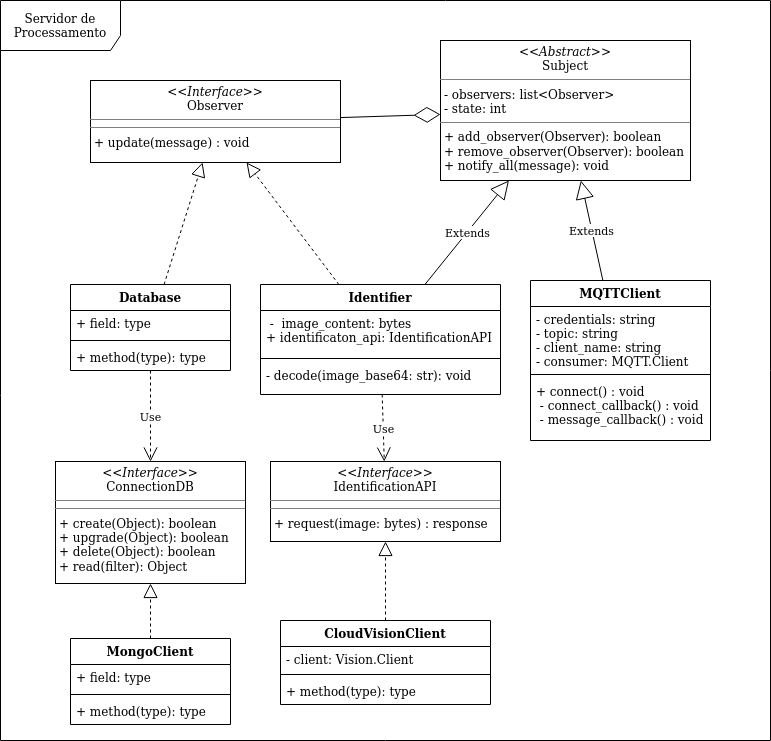

The diagram above was exported from draw.io. Its source (the exported page's mxGraphModel, read from the mxfile embedded in the PNG):
<mxGraphModel dx="1689" dy="1572" grid="1" gridSize="10" guides="1" tooltips="1" connect="1" arrows="1" fold="1" page="1" pageScale="1" pageWidth="827" pageHeight="1169" math="0" shadow="0">
  <root>
    <mxCell id="0" />
    <mxCell id="1" parent="0" />
    <mxCell id="MiKenjIz3lwZxDKofQNO-1" value="Servidor de Processamento" style="shape=umlFrame;whiteSpace=wrap;html=1;width=120;height=50;" parent="1" vertex="1">
      <mxGeometry x="-10" y="-10" width="770" height="740" as="geometry" />
    </mxCell>
    <mxCell id="x5SQNKbmvRbeTutP6gv5-1" value="MQTTClient" style="swimlane;fontStyle=1;align=center;verticalAlign=top;childLayout=stackLayout;horizontal=1;startSize=26;horizontalStack=0;resizeParent=1;resizeParentMax=0;resizeLast=0;collapsible=1;marginBottom=0;" parent="1" vertex="1">
      <mxGeometry x="520" y="270" width="180" height="160" as="geometry" />
    </mxCell>
    <mxCell id="x5SQNKbmvRbeTutP6gv5-2" value="- credentials: string&#10;- topic: string&#10;- client_name: string&#10;- consumer: MQTT.Client&#10;&#10;" style="text;strokeColor=none;fillColor=none;align=left;verticalAlign=top;spacingLeft=4;spacingRight=4;overflow=hidden;rotatable=0;points=[[0,0.5],[1,0.5]];portConstraint=eastwest;" parent="x5SQNKbmvRbeTutP6gv5-1" vertex="1">
      <mxGeometry y="26" width="180" height="64" as="geometry" />
    </mxCell>
    <mxCell id="x5SQNKbmvRbeTutP6gv5-3" value="" style="line;strokeWidth=1;fillColor=none;align=left;verticalAlign=middle;spacingTop=-1;spacingLeft=3;spacingRight=3;rotatable=0;labelPosition=right;points=[];portConstraint=eastwest;" parent="x5SQNKbmvRbeTutP6gv5-1" vertex="1">
      <mxGeometry y="90" width="180" height="8" as="geometry" />
    </mxCell>
    <mxCell id="x5SQNKbmvRbeTutP6gv5-4" value="+ connect() : void&#10; - connect_callback() : void&#10; - message_callback() : void      &#10;" style="text;strokeColor=none;fillColor=none;align=left;verticalAlign=top;spacingLeft=4;spacingRight=4;overflow=hidden;rotatable=0;points=[[0,0.5],[1,0.5]];portConstraint=eastwest;" parent="x5SQNKbmvRbeTutP6gv5-1" vertex="1">
      <mxGeometry y="98" width="180" height="62" as="geometry" />
    </mxCell>
    <mxCell id="x5SQNKbmvRbeTutP6gv5-47" value="&lt;p style=&quot;margin: 0px ; margin-top: 4px ; text-align: center&quot;&gt;&lt;i&gt;&amp;lt;&amp;lt;Abstract&amp;gt;&amp;gt;&lt;/i&gt;&lt;br&gt;Subject&lt;/p&gt;&lt;hr size=&quot;1&quot;&gt;&lt;p style=&quot;margin: 0px ; margin-left: 4px&quot;&gt;- observers: list&amp;lt;Observer&amp;gt;&lt;/p&gt;&lt;p style=&quot;margin: 0px ; margin-left: 4px&quot;&gt;- state: int&lt;br&gt;&lt;/p&gt;&lt;hr size=&quot;1&quot;&gt;&lt;p style=&quot;margin: 0px ; margin-left: 4px&quot;&gt;+ add_observer(Observer): boolean&lt;/p&gt;&lt;p style=&quot;margin: 0px ; margin-left: 4px&quot;&gt;+ remove_observer(Observer): boolean&lt;/p&gt;&lt;p style=&quot;margin: 0px ; margin-left: 4px&quot;&gt;+ notify_all(message): void&lt;br&gt;&lt;/p&gt;" style="verticalAlign=top;align=left;overflow=fill;fontSize=12;fontFamily=Helvetica;html=1;" parent="1" vertex="1">
      <mxGeometry x="430" y="30" width="250" height="140" as="geometry" />
    </mxCell>
    <mxCell id="UEKAvcQkhPpb3T4OpDPU-2" value="&lt;p style=&quot;margin: 0px ; margin-top: 4px ; text-align: center&quot;&gt;&lt;i&gt;&amp;lt;&amp;lt;Interface&amp;gt;&amp;gt;&lt;/i&gt;&lt;br&gt;Observer&lt;/p&gt;&lt;hr size=&quot;1&quot;&gt;&lt;hr size=&quot;1&quot;&gt;&lt;p style=&quot;margin: 0px ; margin-left: 4px&quot;&gt;+ update(message) : void&lt;br&gt;&lt;/p&gt;" style="verticalAlign=top;align=left;overflow=fill;fontSize=12;fontFamily=Helvetica;html=1;" parent="1" vertex="1">
      <mxGeometry x="80" y="70" width="250" height="82" as="geometry" />
    </mxCell>
    <mxCell id="UEKAvcQkhPpb3T4OpDPU-4" value="Identifier" style="swimlane;fontStyle=1;align=center;verticalAlign=top;childLayout=stackLayout;horizontal=1;startSize=26;horizontalStack=0;resizeParent=1;resizeParentMax=0;resizeLast=0;collapsible=1;marginBottom=0;" parent="1" vertex="1">
      <mxGeometry x="250" y="274" width="240" height="110" as="geometry" />
    </mxCell>
    <mxCell id="UEKAvcQkhPpb3T4OpDPU-5" value=" -  image_content: bytes&#10;+ identificaton_api: IdentificationAPI&#10;" style="text;strokeColor=none;fillColor=none;align=left;verticalAlign=top;spacingLeft=4;spacingRight=4;overflow=hidden;rotatable=0;points=[[0,0.5],[1,0.5]];portConstraint=eastwest;" parent="UEKAvcQkhPpb3T4OpDPU-4" vertex="1">
      <mxGeometry y="26" width="240" height="44" as="geometry" />
    </mxCell>
    <mxCell id="UEKAvcQkhPpb3T4OpDPU-6" value="" style="line;strokeWidth=1;fillColor=none;align=left;verticalAlign=middle;spacingTop=-1;spacingLeft=3;spacingRight=3;rotatable=0;labelPosition=right;points=[];portConstraint=eastwest;" parent="UEKAvcQkhPpb3T4OpDPU-4" vertex="1">
      <mxGeometry y="70" width="240" height="8" as="geometry" />
    </mxCell>
    <mxCell id="UEKAvcQkhPpb3T4OpDPU-7" value="- decode(image_base64: str): void" style="text;strokeColor=none;fillColor=none;align=left;verticalAlign=top;spacingLeft=4;spacingRight=4;overflow=hidden;rotatable=0;points=[[0,0.5],[1,0.5]];portConstraint=eastwest;" parent="UEKAvcQkhPpb3T4OpDPU-4" vertex="1">
      <mxGeometry y="78" width="240" height="32" as="geometry" />
    </mxCell>
    <mxCell id="UEKAvcQkhPpb3T4OpDPU-11" value="" style="endArrow=diamondThin;endFill=0;endSize=24;html=1;" parent="1" source="UEKAvcQkhPpb3T4OpDPU-2" target="x5SQNKbmvRbeTutP6gv5-47" edge="1">
      <mxGeometry width="160" relative="1" as="geometry">
        <mxPoint x="330" y="240" as="sourcePoint" />
        <mxPoint x="490" y="240" as="targetPoint" />
      </mxGeometry>
    </mxCell>
    <mxCell id="UEKAvcQkhPpb3T4OpDPU-15" value="Database" style="swimlane;fontStyle=1;align=center;verticalAlign=top;childLayout=stackLayout;horizontal=1;startSize=26;horizontalStack=0;resizeParent=1;resizeParentMax=0;resizeLast=0;collapsible=1;marginBottom=0;" parent="1" vertex="1">
      <mxGeometry x="60" y="274" width="160" height="86" as="geometry" />
    </mxCell>
    <mxCell id="UEKAvcQkhPpb3T4OpDPU-16" value="+ field: type" style="text;strokeColor=none;fillColor=none;align=left;verticalAlign=top;spacingLeft=4;spacingRight=4;overflow=hidden;rotatable=0;points=[[0,0.5],[1,0.5]];portConstraint=eastwest;" parent="UEKAvcQkhPpb3T4OpDPU-15" vertex="1">
      <mxGeometry y="26" width="160" height="26" as="geometry" />
    </mxCell>
    <mxCell id="UEKAvcQkhPpb3T4OpDPU-17" value="" style="line;strokeWidth=1;fillColor=none;align=left;verticalAlign=middle;spacingTop=-1;spacingLeft=3;spacingRight=3;rotatable=0;labelPosition=right;points=[];portConstraint=eastwest;" parent="UEKAvcQkhPpb3T4OpDPU-15" vertex="1">
      <mxGeometry y="52" width="160" height="8" as="geometry" />
    </mxCell>
    <mxCell id="UEKAvcQkhPpb3T4OpDPU-18" value="+ method(type): type" style="text;strokeColor=none;fillColor=none;align=left;verticalAlign=top;spacingLeft=4;spacingRight=4;overflow=hidden;rotatable=0;points=[[0,0.5],[1,0.5]];portConstraint=eastwest;" parent="UEKAvcQkhPpb3T4OpDPU-15" vertex="1">
      <mxGeometry y="60" width="160" height="26" as="geometry" />
    </mxCell>
    <mxCell id="UEKAvcQkhPpb3T4OpDPU-19" value="" style="endArrow=block;dashed=1;endFill=0;endSize=12;html=1;" parent="1" source="UEKAvcQkhPpb3T4OpDPU-15" target="UEKAvcQkhPpb3T4OpDPU-2" edge="1">
      <mxGeometry width="160" relative="1" as="geometry">
        <mxPoint x="330" y="380" as="sourcePoint" />
        <mxPoint x="110" y="340" as="targetPoint" />
      </mxGeometry>
    </mxCell>
    <mxCell id="UEKAvcQkhPpb3T4OpDPU-20" value="" style="endArrow=block;dashed=1;endFill=0;endSize=12;html=1;" parent="1" source="UEKAvcQkhPpb3T4OpDPU-4" target="UEKAvcQkhPpb3T4OpDPU-2" edge="1">
      <mxGeometry width="160" relative="1" as="geometry">
        <mxPoint x="330" y="380" as="sourcePoint" />
        <mxPoint x="330" y="310" as="targetPoint" />
      </mxGeometry>
    </mxCell>
    <mxCell id="UEKAvcQkhPpb3T4OpDPU-21" value="Extends" style="endArrow=block;endSize=16;endFill=0;html=1;" parent="1" source="x5SQNKbmvRbeTutP6gv5-1" target="x5SQNKbmvRbeTutP6gv5-47" edge="1">
      <mxGeometry width="160" relative="1" as="geometry">
        <mxPoint x="558.9071038251366" y="230" as="sourcePoint" />
        <mxPoint x="490" y="210" as="targetPoint" />
      </mxGeometry>
    </mxCell>
    <mxCell id="x2XuVLapYtxWSalevFqg-1" value="&lt;p style=&quot;margin: 0px ; margin-top: 4px ; text-align: center&quot;&gt;&lt;i&gt;&amp;lt;&amp;lt;Interface&amp;gt;&amp;gt;&lt;/i&gt;&lt;br&gt;ConnectionDB&lt;/p&gt;&lt;hr size=&quot;1&quot;&gt;&lt;hr size=&quot;1&quot;&gt;&lt;p style=&quot;margin: 0px ; margin-left: 4px&quot;&gt;+ create(Object): boolean&lt;br&gt;+ upgrade(Object): boolean&lt;/p&gt;&lt;p style=&quot;margin: 0px ; margin-left: 4px&quot;&gt;+ delete(Object): boolean&lt;/p&gt;&lt;p style=&quot;margin: 0px ; margin-left: 4px&quot;&gt;+ read(filter): Object &lt;br&gt;&lt;/p&gt;" style="verticalAlign=top;align=left;overflow=fill;fontSize=12;fontFamily=Helvetica;html=1;" parent="1" vertex="1">
      <mxGeometry x="45" y="451" width="190" height="122" as="geometry" />
    </mxCell>
    <mxCell id="gfmI_uOKM0O-hradbJnv-1" value="MongoClient" style="swimlane;fontStyle=1;align=center;verticalAlign=top;childLayout=stackLayout;horizontal=1;startSize=26;horizontalStack=0;resizeParent=1;resizeParentMax=0;resizeLast=0;collapsible=1;marginBottom=0;" vertex="1" parent="1">
      <mxGeometry x="60" y="628" width="160" height="86" as="geometry" />
    </mxCell>
    <mxCell id="gfmI_uOKM0O-hradbJnv-2" value="+ field: type" style="text;strokeColor=none;fillColor=none;align=left;verticalAlign=top;spacingLeft=4;spacingRight=4;overflow=hidden;rotatable=0;points=[[0,0.5],[1,0.5]];portConstraint=eastwest;" vertex="1" parent="gfmI_uOKM0O-hradbJnv-1">
      <mxGeometry y="26" width="160" height="26" as="geometry" />
    </mxCell>
    <mxCell id="gfmI_uOKM0O-hradbJnv-3" value="" style="line;strokeWidth=1;fillColor=none;align=left;verticalAlign=middle;spacingTop=-1;spacingLeft=3;spacingRight=3;rotatable=0;labelPosition=right;points=[];portConstraint=eastwest;" vertex="1" parent="gfmI_uOKM0O-hradbJnv-1">
      <mxGeometry y="52" width="160" height="8" as="geometry" />
    </mxCell>
    <mxCell id="gfmI_uOKM0O-hradbJnv-4" value="+ method(type): type" style="text;strokeColor=none;fillColor=none;align=left;verticalAlign=top;spacingLeft=4;spacingRight=4;overflow=hidden;rotatable=0;points=[[0,0.5],[1,0.5]];portConstraint=eastwest;" vertex="1" parent="gfmI_uOKM0O-hradbJnv-1">
      <mxGeometry y="60" width="160" height="26" as="geometry" />
    </mxCell>
    <mxCell id="gfmI_uOKM0O-hradbJnv-5" value="CloudVisionClient" style="swimlane;fontStyle=1;align=center;verticalAlign=top;childLayout=stackLayout;horizontal=1;startSize=26;horizontalStack=0;resizeParent=1;resizeParentMax=0;resizeLast=0;collapsible=1;marginBottom=0;" vertex="1" parent="1">
      <mxGeometry x="270" y="610" width="210" height="84" as="geometry" />
    </mxCell>
    <mxCell id="gfmI_uOKM0O-hradbJnv-6" value="- client: Vision.Client&#10;" style="text;strokeColor=none;fillColor=none;align=left;verticalAlign=top;spacingLeft=4;spacingRight=4;overflow=hidden;rotatable=0;points=[[0,0.5],[1,0.5]];portConstraint=eastwest;" vertex="1" parent="gfmI_uOKM0O-hradbJnv-5">
      <mxGeometry y="26" width="210" height="24" as="geometry" />
    </mxCell>
    <mxCell id="gfmI_uOKM0O-hradbJnv-7" value="" style="line;strokeWidth=1;fillColor=none;align=left;verticalAlign=middle;spacingTop=-1;spacingLeft=3;spacingRight=3;rotatable=0;labelPosition=right;points=[];portConstraint=eastwest;" vertex="1" parent="gfmI_uOKM0O-hradbJnv-5">
      <mxGeometry y="50" width="210" height="8" as="geometry" />
    </mxCell>
    <mxCell id="gfmI_uOKM0O-hradbJnv-8" value="+ method(type): type" style="text;strokeColor=none;fillColor=none;align=left;verticalAlign=top;spacingLeft=4;spacingRight=4;overflow=hidden;rotatable=0;points=[[0,0.5],[1,0.5]];portConstraint=eastwest;" vertex="1" parent="gfmI_uOKM0O-hradbJnv-5">
      <mxGeometry y="58" width="210" height="26" as="geometry" />
    </mxCell>
    <mxCell id="gfmI_uOKM0O-hradbJnv-9" value="Extends" style="endArrow=block;endSize=16;endFill=0;html=1;" edge="1" parent="1" source="UEKAvcQkhPpb3T4OpDPU-4" target="x5SQNKbmvRbeTutP6gv5-47">
      <mxGeometry width="160" relative="1" as="geometry">
        <mxPoint x="568.4615384615383" y="280" as="sourcePoint" />
        <mxPoint x="566.3461538461538" y="170" as="targetPoint" />
      </mxGeometry>
    </mxCell>
    <mxCell id="gfmI_uOKM0O-hradbJnv-14" value="Use" style="endArrow=open;endSize=12;dashed=1;html=1;" edge="1" parent="1" source="UEKAvcQkhPpb3T4OpDPU-15" target="x2XuVLapYtxWSalevFqg-1">
      <mxGeometry width="160" relative="1" as="geometry">
        <mxPoint x="330" y="410" as="sourcePoint" />
        <mxPoint x="490" y="410" as="targetPoint" />
      </mxGeometry>
    </mxCell>
    <mxCell id="gfmI_uOKM0O-hradbJnv-15" value="&lt;p style=&quot;margin: 0px ; margin-top: 4px ; text-align: center&quot;&gt;&lt;i&gt;&amp;lt;&amp;lt;Interface&amp;gt;&amp;gt;&lt;/i&gt;&lt;br&gt;IdentificationAPI&lt;/p&gt;&lt;hr size=&quot;1&quot;&gt;&lt;hr size=&quot;1&quot;&gt;&lt;p style=&quot;margin: 0px ; margin-left: 4px&quot;&gt;+ request(image: bytes) : response&lt;/p&gt;" style="verticalAlign=top;align=left;overflow=fill;fontSize=12;fontFamily=Helvetica;html=1;" vertex="1" parent="1">
      <mxGeometry x="260" y="451" width="230" height="80" as="geometry" />
    </mxCell>
    <mxCell id="gfmI_uOKM0O-hradbJnv-16" value="Use" style="endArrow=open;endSize=12;dashed=1;html=1;" edge="1" parent="1" source="UEKAvcQkhPpb3T4OpDPU-4" target="gfmI_uOKM0O-hradbJnv-15">
      <mxGeometry width="160" relative="1" as="geometry">
        <mxPoint x="150" y="370" as="sourcePoint" />
        <mxPoint x="150" y="440" as="targetPoint" />
      </mxGeometry>
    </mxCell>
    <mxCell id="gfmI_uOKM0O-hradbJnv-17" value="" style="endArrow=block;dashed=1;endFill=0;endSize=12;html=1;" edge="1" parent="1" source="gfmI_uOKM0O-hradbJnv-1" target="x2XuVLapYtxWSalevFqg-1">
      <mxGeometry width="160" relative="1" as="geometry">
        <mxPoint x="330.909090909091" y="284" as="sourcePoint" />
        <mxPoint x="240.4132231404958" y="138" as="targetPoint" />
      </mxGeometry>
    </mxCell>
    <mxCell id="gfmI_uOKM0O-hradbJnv-18" value="" style="endArrow=block;dashed=1;endFill=0;endSize=12;html=1;" edge="1" parent="1" source="gfmI_uOKM0O-hradbJnv-5" target="gfmI_uOKM0O-hradbJnv-15">
      <mxGeometry width="160" relative="1" as="geometry">
        <mxPoint x="150" y="638" as="sourcePoint" />
        <mxPoint x="150" y="583" as="targetPoint" />
      </mxGeometry>
    </mxCell>
  </root>
</mxGraphModel>